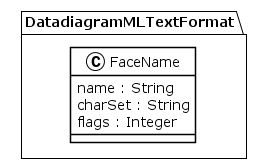

The diagram above was rendered by PlantUML. Its source (embedded in the PNG):
@startuml
!theme plain
package DatadiagramMLTextFormat {
class FaceName {
	 name : String
	 charSet : String
	 flags : Integer
}
}
@enduml